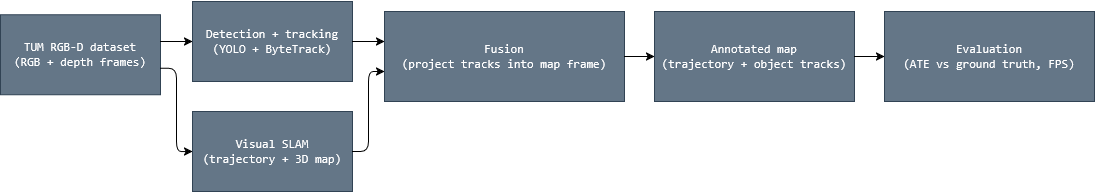

The diagram above was exported from draw.io. Its source (the exported page's mxGraphModel, read from the mxfile embedded in the PNG):
<mxGraphModel dx="1144" dy="823" grid="1" gridSize="10" guides="1" tooltips="1" connect="1" arrows="1" fold="1" page="1" pageScale="1" pageWidth="850" pageHeight="1100" math="0" shadow="0">
  <root>
    <mxCell id="0" />
    <mxCell id="1" parent="0" />
    <mxCell id="tstKs0yi08G0kj0i66nl-1" parent="1" style="rounded=0;whiteSpace=wrap;html=1;fillColor=#647687;fontColor=#ffffff;strokeColor=#314354;" value="&lt;pre class=&quot;notranslate&quot;&gt;&lt;code&gt;TUM RGB-D dataset&lt;br&gt;(RGB + depth frames)&lt;/code&gt;&lt;/pre&gt;" vertex="1">
      <mxGeometry height="80" width="160" x="120" y="103.33" as="geometry" />
    </mxCell>
    <mxCell id="tstKs0yi08G0kj0i66nl-2" parent="1" style="rounded=0;whiteSpace=wrap;html=1;fillColor=#647687;fontColor=#ffffff;strokeColor=#314354;" value="&lt;pre class=&quot;notranslate&quot;&gt;&lt;code&gt;Visual SLAM&lt;br&gt;&lt;/code&gt;&lt;code&gt;(trajectory + 3D map)&lt;/code&gt;&lt;/pre&gt;" vertex="1">
      <mxGeometry height="80" width="160" x="312" y="200" as="geometry" />
    </mxCell>
    <mxCell id="tstKs0yi08G0kj0i66nl-7" parent="1" style="rounded=0;whiteSpace=wrap;html=1;fillColor=#647687;fontColor=#ffffff;strokeColor=#314354;" value="&lt;br&gt;&lt;pre class=&quot;notranslate&quot;&gt;&lt;code&gt;Detection + tracking&lt;br&gt;&lt;/code&gt;&lt;code&gt;(YOLO + ByteTrack)&lt;/code&gt;&lt;/pre&gt;&lt;div&gt;&lt;br/&gt;&lt;/div&gt;" vertex="1">
      <mxGeometry height="80" width="160" x="312" y="90" as="geometry" />
    </mxCell>
    <mxCell id="tstKs0yi08G0kj0i66nl-11" parent="1" style="rounded=0;whiteSpace=wrap;html=1;fillColor=#647687;fontColor=#ffffff;strokeColor=#314354;" value="&lt;br&gt;&lt;pre class=&quot;notranslate&quot;&gt;&lt;code&gt;Fusion&lt;br&gt;(project tracks into map frame)&lt;/code&gt;&lt;/pre&gt;&lt;div&gt;&lt;br/&gt;&lt;/div&gt;" vertex="1">
      <mxGeometry height="90" width="240" x="504" y="100" as="geometry" />
    </mxCell>
    <mxCell id="tstKs0yi08G0kj0i66nl-12" parent="1" style="rounded=0;whiteSpace=wrap;html=1;fillColor=#647687;fontColor=#ffffff;strokeColor=#314354;" value="&lt;pre class=&quot;notranslate&quot;&gt;&lt;code&gt;Annotated map&lt;br&gt;(trajectory + object tracks)&lt;/code&gt;&lt;/pre&gt;" vertex="1">
      <mxGeometry height="90" width="200" x="774" y="100" as="geometry" />
    </mxCell>
    <mxCell id="tstKs0yi08G0kj0i66nl-14" parent="1" style="rounded=0;whiteSpace=wrap;html=1;fillColor=#647687;fontColor=#ffffff;strokeColor=#314354;" value="&lt;pre class=&quot;notranslate&quot;&gt;&lt;code&gt;Evaluation&lt;br&gt;(ATE vs ground truth, FPS)&lt;/code&gt;&lt;/pre&gt;" vertex="1">
      <mxGeometry height="90" width="210" x="1004" y="100" as="geometry" />
    </mxCell>
    <mxCell id="tstKs0yi08G0kj0i66nl-17" edge="1" parent="1" source="tstKs0yi08G0kj0i66nl-1" style="endArrow=classic;html=1;rounded=1;edgeStyle=orthogonalEdgeStyle;curved=0;exitX=1;exitY=0.6667;entryX=0;entryY=0.5;" target="tstKs0yi08G0kj0i66nl-2" value="">
      <mxGeometry height="50" relative="1" width="50" as="geometry">
        <Array as="points">
          <mxPoint x="296" y="156.67" />
          <mxPoint x="296" y="240" />
        </Array>
        <mxPoint x="640" y="340" as="sourcePoint" />
        <mxPoint x="690" y="290" as="targetPoint" />
      </mxGeometry>
    </mxCell>
    <mxCell id="tstKs0yi08G0kj0i66nl-18" edge="1" parent="1" source="tstKs0yi08G0kj0i66nl-1" style="endArrow=classic;html=1;rounded=1;edgeStyle=orthogonalEdgeStyle;curved=0;exitX=1;exitY=0.3334;entryX=0;entryY=0.5;" target="tstKs0yi08G0kj0i66nl-7" value="">
      <mxGeometry height="50" relative="1" width="50" as="geometry">
        <Array as="points">
          <mxPoint x="296" y="130" />
        </Array>
        <mxPoint x="640" y="340" as="sourcePoint" />
        <mxPoint x="690" y="290" as="targetPoint" />
      </mxGeometry>
    </mxCell>
    <mxCell id="tstKs0yi08G0kj0i66nl-19" edge="1" parent="1" source="tstKs0yi08G0kj0i66nl-2" style="endArrow=classic;html=1;rounded=1;edgeStyle=orthogonalEdgeStyle;curved=0;exitX=1;exitY=0.5;entryX=0;entryY=0.6667;" target="tstKs0yi08G0kj0i66nl-11" value="">
      <mxGeometry height="50" relative="1" width="50" as="geometry">
        <Array as="points">
          <mxPoint x="488" y="240" />
          <mxPoint x="488" y="160" />
        </Array>
        <mxPoint x="640" y="340" as="sourcePoint" />
        <mxPoint x="690" y="290" as="targetPoint" />
      </mxGeometry>
    </mxCell>
    <mxCell id="tstKs0yi08G0kj0i66nl-20" edge="1" parent="1" source="tstKs0yi08G0kj0i66nl-7" style="endArrow=classic;html=1;rounded=1;edgeStyle=orthogonalEdgeStyle;curved=0;exitX=1;exitY=0.5;entryX=0;entryY=0.3333;" target="tstKs0yi08G0kj0i66nl-11" value="">
      <mxGeometry height="50" relative="1" width="50" as="geometry">
        <Array as="points">
          <mxPoint x="488" y="130" />
        </Array>
        <mxPoint x="640" y="340" as="sourcePoint" />
        <mxPoint x="690" y="290" as="targetPoint" />
      </mxGeometry>
    </mxCell>
    <mxCell id="tstKs0yi08G0kj0i66nl-21" edge="1" parent="1" source="tstKs0yi08G0kj0i66nl-11" style="endArrow=classic;html=1;rounded=1;edgeStyle=orthogonalEdgeStyle;curved=0;exitX=1;exitY=0.5;entryX=0;entryY=0.5;" target="tstKs0yi08G0kj0i66nl-12" value="">
      <mxGeometry height="50" relative="1" width="50" as="geometry">
        <Array as="points">
          <mxPoint x="759" y="145" />
        </Array>
        <mxPoint x="640" y="340" as="sourcePoint" />
        <mxPoint x="690" y="290" as="targetPoint" />
      </mxGeometry>
    </mxCell>
    <mxCell id="tstKs0yi08G0kj0i66nl-22" edge="1" parent="1" source="tstKs0yi08G0kj0i66nl-12" style="endArrow=classic;html=1;rounded=1;edgeStyle=orthogonalEdgeStyle;curved=0;exitX=1;exitY=0.5;entryX=0;entryY=0.5;" target="tstKs0yi08G0kj0i66nl-14" value="">
      <mxGeometry height="50" relative="1" width="50" as="geometry">
        <Array as="points">
          <mxPoint x="989" y="145" />
        </Array>
        <mxPoint x="640" y="340" as="sourcePoint" />
        <mxPoint x="690" y="290" as="targetPoint" />
      </mxGeometry>
    </mxCell>
  </root>
</mxGraphModel>